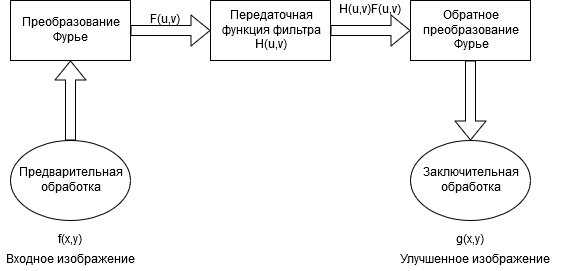

The diagram above was exported from draw.io. Its source (the exported page's mxGraphModel, read from the mxfile embedded in the PNG):
<mxGraphModel dx="868" dy="479" grid="1" gridSize="10" guides="1" tooltips="1" connect="1" arrows="1" fold="1" page="1" pageScale="1" pageWidth="827" pageHeight="1169" math="0" shadow="0">
  <root>
    <mxCell id="0" />
    <mxCell id="1" parent="0" />
    <mxCell id="bpiNdrn8hZNUNwbIhd52-1" value="&lt;div&gt;Преобразование&lt;/div&gt;&lt;div&gt;Фурье&lt;br&gt;&lt;/div&gt;" style="rounded=0;whiteSpace=wrap;html=1;" vertex="1" parent="1">
      <mxGeometry x="120" y="140" width="120" height="60" as="geometry" />
    </mxCell>
    <mxCell id="bpiNdrn8hZNUNwbIhd52-2" value="&lt;div&gt;Передаточная функция фильтра&lt;/div&gt;&lt;div&gt;H(u,v)&lt;br&gt;&lt;/div&gt;" style="rounded=0;whiteSpace=wrap;html=1;" vertex="1" parent="1">
      <mxGeometry x="320" y="140" width="120" height="60" as="geometry" />
    </mxCell>
    <mxCell id="bpiNdrn8hZNUNwbIhd52-3" value="" style="shape=flexArrow;endArrow=classic;html=1;exitX=1;exitY=0.5;exitDx=0;exitDy=0;entryX=0;entryY=0.5;entryDx=0;entryDy=0;" edge="1" parent="1" source="bpiNdrn8hZNUNwbIhd52-1" target="bpiNdrn8hZNUNwbIhd52-2">
      <mxGeometry width="50" height="50" relative="1" as="geometry">
        <mxPoint x="120" y="270" as="sourcePoint" />
        <mxPoint x="170" y="220" as="targetPoint" />
      </mxGeometry>
    </mxCell>
    <mxCell id="bpiNdrn8hZNUNwbIhd52-4" value="F(u,v)" style="text;html=1;align=center;verticalAlign=middle;resizable=0;points=[];autosize=1;" vertex="1" parent="1">
      <mxGeometry x="250" y="150" width="50" height="20" as="geometry" />
    </mxCell>
    <mxCell id="bpiNdrn8hZNUNwbIhd52-5" value="Обратное преобразование Фурье" style="rounded=0;whiteSpace=wrap;html=1;" vertex="1" parent="1">
      <mxGeometry x="520" y="140" width="120" height="60" as="geometry" />
    </mxCell>
    <mxCell id="bpiNdrn8hZNUNwbIhd52-6" value="" style="shape=flexArrow;endArrow=classic;html=1;exitX=1;exitY=0.5;exitDx=0;exitDy=0;entryX=0;entryY=0.5;entryDx=0;entryDy=0;" edge="1" parent="1" source="bpiNdrn8hZNUNwbIhd52-2" target="bpiNdrn8hZNUNwbIhd52-5">
      <mxGeometry width="50" height="50" relative="1" as="geometry">
        <mxPoint x="120" y="270" as="sourcePoint" />
        <mxPoint x="170" y="220" as="targetPoint" />
      </mxGeometry>
    </mxCell>
    <mxCell id="bpiNdrn8hZNUNwbIhd52-7" value="H(u,v)F(u,v)" style="text;html=1;align=center;verticalAlign=middle;resizable=0;points=[];autosize=1;" vertex="1" parent="1">
      <mxGeometry x="440" y="140" width="80" height="20" as="geometry" />
    </mxCell>
    <mxCell id="bpiNdrn8hZNUNwbIhd52-8" value="Предварительная обработка" style="ellipse;whiteSpace=wrap;html=1;" vertex="1" parent="1">
      <mxGeometry x="120" y="280" width="120" height="80" as="geometry" />
    </mxCell>
    <mxCell id="bpiNdrn8hZNUNwbIhd52-9" value="" style="shape=flexArrow;endArrow=classic;html=1;exitX=0.5;exitY=0;exitDx=0;exitDy=0;entryX=0.5;entryY=1;entryDx=0;entryDy=0;" edge="1" parent="1" source="bpiNdrn8hZNUNwbIhd52-8" target="bpiNdrn8hZNUNwbIhd52-1">
      <mxGeometry width="50" height="50" relative="1" as="geometry">
        <mxPoint x="120" y="430" as="sourcePoint" />
        <mxPoint x="170" y="380" as="targetPoint" />
      </mxGeometry>
    </mxCell>
    <mxCell id="bpiNdrn8hZNUNwbIhd52-10" value="Заключительная обработка" style="ellipse;whiteSpace=wrap;html=1;" vertex="1" parent="1">
      <mxGeometry x="520" y="280" width="120" height="80" as="geometry" />
    </mxCell>
    <mxCell id="bpiNdrn8hZNUNwbIhd52-11" value="" style="shape=flexArrow;endArrow=classic;html=1;exitX=0.5;exitY=1;exitDx=0;exitDy=0;entryX=0.5;entryY=0;entryDx=0;entryDy=0;" edge="1" parent="1" source="bpiNdrn8hZNUNwbIhd52-5" target="bpiNdrn8hZNUNwbIhd52-10">
      <mxGeometry width="50" height="50" relative="1" as="geometry">
        <mxPoint x="120" y="430" as="sourcePoint" />
        <mxPoint x="500" y="250" as="targetPoint" />
      </mxGeometry>
    </mxCell>
    <mxCell id="bpiNdrn8hZNUNwbIhd52-12" value="f(x,y)" style="text;html=1;align=center;verticalAlign=middle;resizable=0;points=[];autosize=1;" vertex="1" parent="1">
      <mxGeometry x="160" y="370" width="40" height="20" as="geometry" />
    </mxCell>
    <mxCell id="bpiNdrn8hZNUNwbIhd52-13" value="Входное изображение" style="text;html=1;align=center;verticalAlign=middle;resizable=0;points=[];autosize=1;" vertex="1" parent="1">
      <mxGeometry x="110" y="390" width="140" height="20" as="geometry" />
    </mxCell>
    <mxCell id="bpiNdrn8hZNUNwbIhd52-14" value="g(x,y)" style="text;html=1;align=center;verticalAlign=middle;resizable=0;points=[];autosize=1;" vertex="1" parent="1">
      <mxGeometry x="560" y="370" width="40" height="20" as="geometry" />
    </mxCell>
    <mxCell id="bpiNdrn8hZNUNwbIhd52-15" value="Улучшенное изображение" style="text;html=1;align=center;verticalAlign=middle;resizable=0;points=[];autosize=1;" vertex="1" parent="1">
      <mxGeometry x="500" y="390" width="170" height="20" as="geometry" />
    </mxCell>
  </root>
</mxGraphModel>